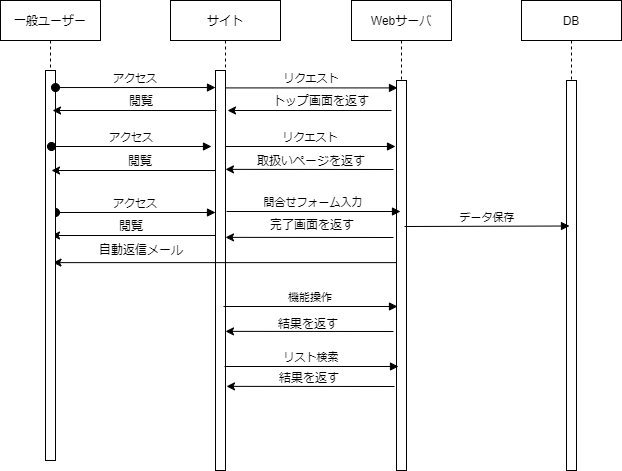

The diagram above was exported from draw.io. Its source (the exported page's mxGraphModel, read from the mxfile embedded in the PNG):
<mxGraphModel dx="880" dy="654" grid="1" gridSize="10" guides="1" tooltips="1" connect="1" arrows="1" fold="1" page="1" pageScale="1" pageWidth="850" pageHeight="1100" math="0" shadow="0">
  <root>
    <mxCell id="0" />
    <mxCell id="1" parent="0" />
    <mxCell id="3nuBFxr9cyL0pnOWT2aG-1" value="サイト" style="shape=umlLifeline;perimeter=lifelinePerimeter;container=1;collapsible=0;recursiveResize=0;rounded=0;shadow=0;strokeWidth=1;" parent="1" vertex="1">
      <mxGeometry x="299" y="44" width="110" height="470" as="geometry" />
    </mxCell>
    <mxCell id="3nuBFxr9cyL0pnOWT2aG-2" value="" style="points=[];perimeter=orthogonalPerimeter;rounded=0;shadow=0;strokeWidth=1;" parent="3nuBFxr9cyL0pnOWT2aG-1" vertex="1">
      <mxGeometry x="45" y="70" width="10" height="400" as="geometry" />
    </mxCell>
    <mxCell id="FHU3phVqIk3LQsrxSyyy-43" value="自動返信メール" style="text;html=1;strokeColor=none;fillColor=none;align=center;verticalAlign=middle;whiteSpace=wrap;rounded=0;" vertex="1" parent="3nuBFxr9cyL0pnOWT2aG-1">
      <mxGeometry x="-89" y="235" width="120" height="30" as="geometry" />
    </mxCell>
    <mxCell id="FHU3phVqIk3LQsrxSyyy-59" value="アクセス" style="verticalAlign=bottom;startArrow=oval;endArrow=block;startSize=8;shadow=0;strokeWidth=1;exitX=1;exitY=0.036;exitDx=0;exitDy=0;exitPerimeter=0;" edge="1" parent="3nuBFxr9cyL0pnOWT2aG-1">
      <mxGeometry relative="1" as="geometry">
        <mxPoint x="-115" y="212" as="sourcePoint" />
        <mxPoint x="45" y="212" as="targetPoint" />
      </mxGeometry>
    </mxCell>
    <mxCell id="FHU3phVqIk3LQsrxSyyy-60" value="" style="endArrow=classic;html=1;rounded=0;" edge="1" parent="3nuBFxr9cyL0pnOWT2aG-1">
      <mxGeometry width="50" height="50" relative="1" as="geometry">
        <mxPoint x="45" y="235" as="sourcePoint" />
        <mxPoint x="-119" y="235" as="targetPoint" />
      </mxGeometry>
    </mxCell>
    <mxCell id="3nuBFxr9cyL0pnOWT2aG-8" value="リクエスト" style="verticalAlign=bottom;endArrow=block;entryX=0.1;entryY=0.019;shadow=0;strokeWidth=1;entryDx=0;entryDy=0;entryPerimeter=0;" parent="1" source="3nuBFxr9cyL0pnOWT2aG-2" target="FHU3phVqIk3LQsrxSyyy-2" edge="1">
      <mxGeometry relative="1" as="geometry">
        <mxPoint x="454" y="124" as="sourcePoint" />
      </mxGeometry>
    </mxCell>
    <mxCell id="FHU3phVqIk3LQsrxSyyy-1" value="Webサーバ" style="shape=umlLifeline;perimeter=lifelinePerimeter;container=1;collapsible=0;recursiveResize=0;rounded=0;shadow=0;strokeWidth=1;" vertex="1" parent="1">
      <mxGeometry x="480" y="44" width="100" height="470" as="geometry" />
    </mxCell>
    <mxCell id="FHU3phVqIk3LQsrxSyyy-2" value="" style="points=[];perimeter=orthogonalPerimeter;rounded=0;shadow=0;strokeWidth=1;" vertex="1" parent="FHU3phVqIk3LQsrxSyyy-1">
      <mxGeometry x="45" y="80" width="10" height="390" as="geometry" />
    </mxCell>
    <mxCell id="FHU3phVqIk3LQsrxSyyy-42" value="" style="endArrow=classic;html=1;rounded=0;" edge="1" parent="FHU3phVqIk3LQsrxSyyy-1">
      <mxGeometry width="50" height="50" relative="1" as="geometry">
        <mxPoint x="45" y="262.13" as="sourcePoint" />
        <mxPoint x="-298.5" y="262.13" as="targetPoint" />
      </mxGeometry>
    </mxCell>
    <mxCell id="FHU3phVqIk3LQsrxSyyy-44" value="機能操作" style="verticalAlign=bottom;endArrow=block;shadow=0;strokeWidth=1;" edge="1" parent="FHU3phVqIk3LQsrxSyyy-1">
      <mxGeometry relative="1" as="geometry">
        <mxPoint x="-128" y="306" as="sourcePoint" />
        <mxPoint x="46" y="306" as="targetPoint" />
      </mxGeometry>
    </mxCell>
    <mxCell id="FHU3phVqIk3LQsrxSyyy-45" value="" style="endArrow=classic;html=1;rounded=0;" edge="1" parent="FHU3phVqIk3LQsrxSyyy-1">
      <mxGeometry width="50" height="50" relative="1" as="geometry">
        <mxPoint x="42" y="331" as="sourcePoint" />
        <mxPoint x="-126" y="330.87" as="targetPoint" />
      </mxGeometry>
    </mxCell>
    <mxCell id="FHU3phVqIk3LQsrxSyyy-46" value="結果を返す" style="text;html=1;strokeColor=none;fillColor=none;align=center;verticalAlign=middle;whiteSpace=wrap;rounded=0;" vertex="1" parent="FHU3phVqIk3LQsrxSyyy-1">
      <mxGeometry x="-104" y="309" width="122" height="30.5" as="geometry" />
    </mxCell>
    <mxCell id="FHU3phVqIk3LQsrxSyyy-5" value="" style="endArrow=classic;html=1;rounded=0;" edge="1" parent="1">
      <mxGeometry width="50" height="50" relative="1" as="geometry">
        <mxPoint x="520" y="154" as="sourcePoint" />
        <mxPoint x="356" y="154" as="targetPoint" />
      </mxGeometry>
    </mxCell>
    <mxCell id="FHU3phVqIk3LQsrxSyyy-7" value="一般ユーザー" style="shape=umlLifeline;perimeter=lifelinePerimeter;container=1;collapsible=0;recursiveResize=0;rounded=0;shadow=0;strokeWidth=1;" vertex="1" parent="1">
      <mxGeometry x="129" y="44" width="100" height="460" as="geometry" />
    </mxCell>
    <mxCell id="FHU3phVqIk3LQsrxSyyy-8" value="" style="points=[];perimeter=orthogonalPerimeter;rounded=0;shadow=0;strokeWidth=1;" vertex="1" parent="FHU3phVqIk3LQsrxSyyy-7">
      <mxGeometry x="45" y="70" width="10" height="390" as="geometry" />
    </mxCell>
    <mxCell id="FHU3phVqIk3LQsrxSyyy-50" value="" style="endArrow=classic;html=1;rounded=0;" edge="1" parent="FHU3phVqIk3LQsrxSyyy-7">
      <mxGeometry width="50" height="50" relative="1" as="geometry">
        <mxPoint x="216" y="110" as="sourcePoint" />
        <mxPoint x="52" y="110" as="targetPoint" />
      </mxGeometry>
    </mxCell>
    <mxCell id="FHU3phVqIk3LQsrxSyyy-28" value="トップ画面を返す" style="text;html=1;strokeColor=none;fillColor=none;align=center;verticalAlign=middle;whiteSpace=wrap;rounded=0;" vertex="1" parent="1">
      <mxGeometry x="390" y="130" width="120" height="30" as="geometry" />
    </mxCell>
    <mxCell id="3nuBFxr9cyL0pnOWT2aG-3" value="アクセス" style="verticalAlign=bottom;startArrow=oval;endArrow=block;startSize=8;shadow=0;strokeWidth=1;exitX=1;exitY=0.036;exitDx=0;exitDy=0;exitPerimeter=0;" parent="1" edge="1">
      <mxGeometry relative="1" as="geometry">
        <mxPoint x="184" y="131.03999999999996" as="sourcePoint" />
        <mxPoint x="344" y="131.03999999999996" as="targetPoint" />
      </mxGeometry>
    </mxCell>
    <mxCell id="FHU3phVqIk3LQsrxSyyy-31" value="リクエスト" style="verticalAlign=bottom;endArrow=block;shadow=0;strokeWidth=1;" edge="1" parent="1">
      <mxGeometry relative="1" as="geometry">
        <mxPoint x="354" y="190" as="sourcePoint" />
        <mxPoint x="524" y="190" as="targetPoint" />
      </mxGeometry>
    </mxCell>
    <mxCell id="FHU3phVqIk3LQsrxSyyy-32" value="" style="endArrow=classic;html=1;rounded=0;" edge="1" parent="1">
      <mxGeometry width="50" height="50" relative="1" as="geometry">
        <mxPoint x="522" y="213" as="sourcePoint" />
        <mxPoint x="354" y="212.87" as="targetPoint" />
      </mxGeometry>
    </mxCell>
    <mxCell id="FHU3phVqIk3LQsrxSyyy-33" value="取扱いページを返す" style="text;html=1;strokeColor=none;fillColor=none;align=center;verticalAlign=middle;whiteSpace=wrap;rounded=0;" vertex="1" parent="1">
      <mxGeometry x="380" y="190" width="120" height="30" as="geometry" />
    </mxCell>
    <mxCell id="FHU3phVqIk3LQsrxSyyy-34" value="DB" style="shape=umlLifeline;perimeter=lifelinePerimeter;container=1;collapsible=0;recursiveResize=0;rounded=0;shadow=0;strokeWidth=1;" vertex="1" parent="1">
      <mxGeometry x="650" y="44" width="100" height="470" as="geometry" />
    </mxCell>
    <mxCell id="FHU3phVqIk3LQsrxSyyy-35" value="" style="points=[];perimeter=orthogonalPerimeter;rounded=0;shadow=0;strokeWidth=1;" vertex="1" parent="FHU3phVqIk3LQsrxSyyy-34">
      <mxGeometry x="45" y="80" width="10" height="390" as="geometry" />
    </mxCell>
    <mxCell id="FHU3phVqIk3LQsrxSyyy-41" value="データ保存" style="verticalAlign=bottom;endArrow=block;shadow=0;strokeWidth=1;" edge="1" parent="FHU3phVqIk3LQsrxSyyy-34">
      <mxGeometry relative="1" as="geometry">
        <mxPoint x="-117" y="226" as="sourcePoint" />
        <mxPoint x="48" y="225.5" as="targetPoint" />
      </mxGeometry>
    </mxCell>
    <mxCell id="FHU3phVqIk3LQsrxSyyy-36" value="問合せフォーム入力" style="verticalAlign=bottom;endArrow=block;shadow=0;strokeWidth=1;" edge="1" parent="1">
      <mxGeometry relative="1" as="geometry">
        <mxPoint x="355" y="255" as="sourcePoint" />
        <mxPoint x="529" y="255" as="targetPoint" />
      </mxGeometry>
    </mxCell>
    <mxCell id="FHU3phVqIk3LQsrxSyyy-37" value="" style="endArrow=classic;html=1;rounded=0;" edge="1" parent="1">
      <mxGeometry width="50" height="50" relative="1" as="geometry">
        <mxPoint x="522" y="281" as="sourcePoint" />
        <mxPoint x="354" y="280.87" as="targetPoint" />
      </mxGeometry>
    </mxCell>
    <mxCell id="FHU3phVqIk3LQsrxSyyy-38" value="完了画面を返す" style="text;html=1;strokeColor=none;fillColor=none;align=center;verticalAlign=middle;whiteSpace=wrap;rounded=0;" vertex="1" parent="1">
      <mxGeometry x="380" y="254" width="122" height="30.5" as="geometry" />
    </mxCell>
    <mxCell id="FHU3phVqIk3LQsrxSyyy-47" value="リスト検索" style="verticalAlign=bottom;endArrow=block;shadow=0;strokeWidth=1;" edge="1" parent="1">
      <mxGeometry relative="1" as="geometry">
        <mxPoint x="353" y="410" as="sourcePoint" />
        <mxPoint x="527" y="410" as="targetPoint" />
      </mxGeometry>
    </mxCell>
    <mxCell id="FHU3phVqIk3LQsrxSyyy-48" value="" style="endArrow=classic;html=1;rounded=0;" edge="1" parent="1">
      <mxGeometry width="50" height="50" relative="1" as="geometry">
        <mxPoint x="523" y="430" as="sourcePoint" />
        <mxPoint x="355" y="429.8699999999999" as="targetPoint" />
      </mxGeometry>
    </mxCell>
    <mxCell id="FHU3phVqIk3LQsrxSyyy-49" value="結果を返す" style="text;html=1;strokeColor=none;fillColor=none;align=center;verticalAlign=middle;whiteSpace=wrap;rounded=0;" vertex="1" parent="1">
      <mxGeometry x="377" y="407" width="122" height="30.5" as="geometry" />
    </mxCell>
    <mxCell id="FHU3phVqIk3LQsrxSyyy-51" value="閲覧" style="text;html=1;strokeColor=none;fillColor=none;align=center;verticalAlign=middle;whiteSpace=wrap;rounded=0;" vertex="1" parent="1">
      <mxGeometry x="210" y="130" width="120" height="30" as="geometry" />
    </mxCell>
    <mxCell id="FHU3phVqIk3LQsrxSyyy-56" value="" style="endArrow=classic;html=1;rounded=0;" edge="1" parent="1">
      <mxGeometry width="50" height="50" relative="1" as="geometry">
        <mxPoint x="344" y="214" as="sourcePoint" />
        <mxPoint x="180" y="214" as="targetPoint" />
      </mxGeometry>
    </mxCell>
    <mxCell id="FHU3phVqIk3LQsrxSyyy-57" value="閲覧" style="text;html=1;strokeColor=none;fillColor=none;align=center;verticalAlign=middle;whiteSpace=wrap;rounded=0;" vertex="1" parent="1">
      <mxGeometry x="209" y="190" width="120" height="30" as="geometry" />
    </mxCell>
    <mxCell id="FHU3phVqIk3LQsrxSyyy-58" value="アクセス" style="verticalAlign=bottom;startArrow=oval;endArrow=block;startSize=8;shadow=0;strokeWidth=1;exitX=1;exitY=0.036;exitDx=0;exitDy=0;exitPerimeter=0;" edge="1" parent="1">
      <mxGeometry relative="1" as="geometry">
        <mxPoint x="180" y="189.99999999999997" as="sourcePoint" />
        <mxPoint x="340" y="189.99999999999997" as="targetPoint" />
      </mxGeometry>
    </mxCell>
    <mxCell id="FHU3phVqIk3LQsrxSyyy-61" value="閲覧" style="text;html=1;strokeColor=none;fillColor=none;align=center;verticalAlign=middle;whiteSpace=wrap;rounded=0;" vertex="1" parent="1">
      <mxGeometry x="200" y="254.5" width="120" height="30" as="geometry" />
    </mxCell>
  </root>
</mxGraphModel>